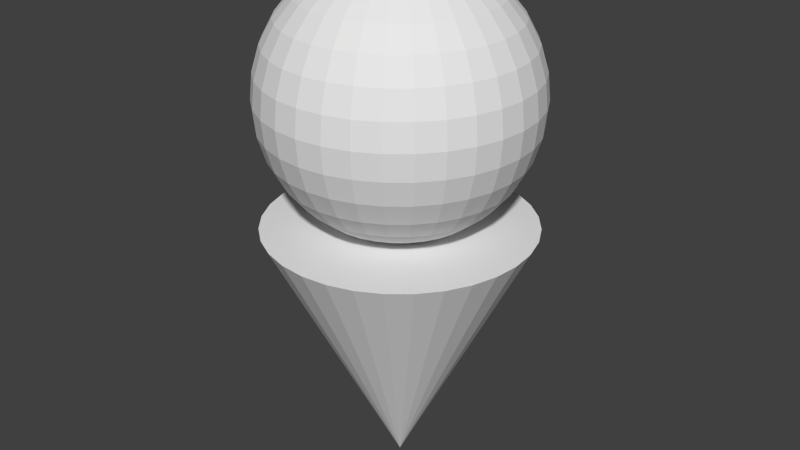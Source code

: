 # Source: Person.blend  (saved by Blender 2.72.0; exported with 4.5.12 LTS)
import bpy
from mathutils import Matrix  # noqa: F401  (used for matrix-valued properties, if any)

bpy.ops.wm.read_factory_settings(use_empty=True)
scene = bpy.context.scene
scene.name = 'Scene'

# ---- collections
col_collection_1 = bpy.data.collections.new('Collection 1'); scene.collection.children.link(col_collection_1)

# ---- world
world_world = bpy.data.worlds.new('World'); scene.world = world_world
world_world.color = (0.05088, 0.05088, 0.05088)
world_world.use_sun_shadow = False
world_world.sun_shadow_jitter_overblur = 0.0
world_world.cycles.sampling_method = 'MANUAL'
world_world.cycles.sample_map_resolution = 256

# ---- meshes
me_sphere_001 = bpy.data.meshes.new('Sphere.001')
me_sphere_001.from_pydata([(-1.046e-07, 1.0, -0.323), (-0.1951, 0.9808, -0.323), (-0.3827, 0.9239, -0.323), (-0.5556, 0.8315, -0.323), (-0.7071, 0.7071, -0.323), (-0.8315, 0.5556, -0.323), (-0.9239, 0.3827, -0.323), (-0.9808, 0.1951, -0.323), (-1.0, -6.26e-08, -0.323), (-1.719e-08, -5.067e-08, -2.323), (-0.9808, -0.1951, -0.323), (-0.9239, -0.3827, -0.323), (-0.8315, -0.5556, -0.323), (-0.7071, -0.7071, -0.323), (-0.5556, -0.8315, -0.323), (-0.3827, -0.9239, -0.323), (-0.1951, -0.9808, -0.323), (4.638e-08, -1.0, -0.323), (0.1951, -0.9808, -0.323), (0.3827, -0.9239, -0.323), (0.5556, -0.8315, -0.323), (0.7071, -0.7071, -0.323), (0.8315, -0.5556, -0.323), (0.9239, -0.3827, -0.323), (0.9808, -0.1951, -0.323), (1.0, 6.527e-07, -0.323), (0.9808, 0.1951, -0.323), (0.9239, 0.3827, -0.323), (0.8315, 0.5556, -0.323), (0.7071, 0.7071, -0.323), (0.5556, 0.8315, -0.323), (0.3827, 0.9239, -0.323), (0.1951, 0.9808, -0.323), (-0.1951, -1.381e-07, 1.618), (-0.3827, -1.381e-07, 1.561), (-0.5556, -1.381e-07, 1.469), (-0.7071, -1.381e-07, 1.344), (-0.8315, -1.381e-07, 1.193), (-0.9239, -1.381e-07, 1.02), (-0.9808, -1.381e-07, 0.8322), (-1.0, -1.381e-07, 0.6371), (-0.9808, -1.381e-07, 0.442), (-0.9239, -1.381e-07, 0.2544), (-0.8315, -1.381e-07, 0.08155), (-0.7071, -1.381e-07, -0.06999), (-0.5556, -1.381e-07, -0.1944), (-0.3827, -1.381e-07, -0.2868), (-0.1951, -1.381e-07, -0.3437), (-0.1913, 0.03806, 1.618), (-0.3753, 0.07466, 1.561), (-0.5449, 0.1084, 1.469), (-0.6935, 0.1379, 1.344), (-0.8155, 0.1622, 1.193), (-0.9061, 0.1802, 1.02), (-0.9619, 0.1913, 0.8322), (-0.9808, 0.1951, 0.6371), (-0.9619, 0.1913, 0.442), (-0.9061, 0.1802, 0.2544), (-0.8155, 0.1622, 0.08155), (-0.6935, 0.1379, -0.06999), (-0.5449, 0.1084, -0.1944), (-0.3753, 0.07466, -0.2868), (-0.1913, 0.03806, -0.3437), (-0.1802, 0.07466, 1.618), (-0.3536, 0.1464, 1.561), (-0.5133, 0.2126, 1.469), (-0.6533, 0.2706, 1.344), (-0.7682, 0.3182, 1.193), (-0.8536, 0.3536, 1.02), (-0.9061, 0.3753, 0.8322), (-0.9239, 0.3827, 0.6371), (-0.9061, 0.3753, 0.442), (-0.8536, 0.3536, 0.2544), (-0.7682, 0.3182, 0.08155), (-0.6533, 0.2706, -0.06999), (-0.5133, 0.2126, -0.1944), (-0.3536, 0.1464, -0.2868), (-0.1802, 0.07466, -0.3437), (-0.1622, 0.1084, 1.618), (-0.3182, 0.2126, 1.561), (-0.4619, 0.3087, 1.469), (-0.5879, 0.3928, 1.344), (-0.6913, 0.4619, 1.193), (-0.7682, 0.5133, 1.02), (-0.8155, 0.5449, 0.8322), (-0.8315, 0.5556, 0.6371), (-0.8155, 0.5449, 0.442), (-0.7682, 0.5133, 0.2544), (-0.6913, 0.4619, 0.08155), (-0.5879, 0.3928, -0.06999), (-0.4619, 0.3087, -0.1944), (-0.3182, 0.2126, -0.2868), (-0.1622, 0.1084, -0.3437), (-0.1379, 0.1379, 1.618), (-0.2706, 0.2706, 1.561), (-0.3928, 0.3928, 1.469), (-0.5, 0.5, 1.344), (-0.5879, 0.5879, 1.193), (-0.6533, 0.6533, 1.02), (-0.6935, 0.6935, 0.8322), (-0.7071, 0.7071, 0.6371), (-0.6935, 0.6935, 0.442), (-0.6533, 0.6533, 0.2544), (-0.5879, 0.5879, 0.08155), (-0.5, 0.5, -0.06999), (-0.3928, 0.3928, -0.1944), (-0.2706, 0.2706, -0.2868), (-0.1379, 0.1379, -0.3437), (-0.1084, 0.1622, 1.618), (-0.2126, 0.3182, 1.561), (-0.3087, 0.4619, 1.469), (-0.3928, 0.5879, 1.344), (-0.4619, 0.6913, 1.193), (-0.5133, 0.7682, 1.02), (-0.5449, 0.8155, 0.8322), (-0.5556, 0.8315, 0.6371), (-0.5449, 0.8155, 0.442), (-0.5133, 0.7682, 0.2544), (-0.4619, 0.6913, 0.08155), (-0.3928, 0.5879, -0.06999), (-0.3087, 0.4619, -0.1944), (-0.2126, 0.3182, -0.2868), (-0.1084, 0.1622, -0.3437), (-0.07466, 0.1802, 1.618), (-0.1464, 0.3536, 1.561), (-0.2126, 0.5133, 1.469), (-0.2706, 0.6533, 1.344), (-0.3182, 0.7682, 1.193), (-0.3536, 0.8536, 1.02), (-0.3753, 0.9061, 0.8322), (-0.3827, 0.9239, 0.6371), (-0.3753, 0.9061, 0.442), (-0.3536, 0.8536, 0.2544), (-0.3182, 0.7682, 0.08155), (-0.2706, 0.6533, -0.06999), (-0.2126, 0.5133, -0.1944), (-0.1464, 0.3536, -0.2868), (-0.07466, 0.1802, -0.3437), (-0.03806, 0.1913, 1.618), (-0.07466, 0.3753, 1.561), (-0.1084, 0.5449, 1.469), (-0.1379, 0.6935, 1.344), (-0.1622, 0.8155, 1.193), (-0.1802, 0.9061, 1.02), (-0.1913, 0.9619, 0.8322), (-0.1951, 0.9808, 0.6371), (-0.1913, 0.9619, 0.442), (-0.1802, 0.9061, 0.2544), (-0.1622, 0.8155, 0.08155), (-0.1379, 0.6935, -0.06999), (-0.1084, 0.5449, -0.1944), (-0.07466, 0.3753, -0.2868), (-0.03806, 0.1913, -0.3437), (2.22e-07, 0.1951, 1.618), (2.146e-07, 0.3827, 1.561), (2.071e-07, 0.5556, 1.469), (2.146e-07, 0.7071, 1.344), (2.295e-07, 0.8315, 1.193), (1.699e-07, 0.9239, 1.02), (2.891e-07, 0.9808, 0.8322), (2.742e-07, 1.0, 0.6371), (2.891e-07, 0.9808, 0.442), (1.252e-07, 0.9239, 0.2544), (2.295e-07, 0.8315, 0.08155), (2.146e-07, 0.7071, -0.06999), (2.369e-07, 0.5556, -0.1944), (1.997e-07, 0.3827, -0.2868), (2.034e-07, 0.1951, -0.3437), (0.03806, 0.1913, 1.618), (0.07466, 0.3753, 1.561), (0.1084, 0.5449, 1.469), (0.1379, 0.6935, 1.344), (0.1622, 0.8155, 1.193), (0.1802, 0.9061, 1.02), (0.1913, 0.9619, 0.8322), (0.1951, 0.9808, 0.6371), (0.1913, 0.9619, 0.442), (0.1802, 0.9061, 0.2544), (0.1622, 0.8155, 0.08155), (0.1379, 0.6935, -0.06999), (0.1084, 0.5449, -0.1944), (0.07466, 0.3753, -0.2868), (0.03806, 0.1913, -0.3437), (0.07466, 0.1802, 1.618), (0.1464, 0.3536, 1.561), (0.2126, 0.5133, 1.469), (0.2706, 0.6533, 1.344), (0.3182, 0.7682, 1.193), (0.3536, 0.8536, 1.02), (0.3753, 0.9061, 0.8322), (0.3827, 0.9239, 0.6371), (0.3753, 0.9061, 0.442), (0.3536, 0.8536, 0.2544), (0.3182, 0.7682, 0.08155), (0.2706, 0.6533, -0.06999), (0.2126, 0.5133, -0.1944), (0.1464, 0.3536, -0.2868), (0.07466, 0.1802, -0.3437), (0.1084, 0.1622, 1.618), (0.2126, 0.3182, 1.561), (0.3087, 0.4619, 1.469), (0.3928, 0.5879, 1.344), (0.4619, 0.6913, 1.193), (0.5133, 0.7682, 1.02), (0.5449, 0.8155, 0.8322), (0.5556, 0.8315, 0.6371), (0.5449, 0.8155, 0.442), (0.5133, 0.7682, 0.2544), (0.4619, 0.6913, 0.08155), (0.3928, 0.5879, -0.06999), (0.3087, 0.4619, -0.1944), (0.2126, 0.3182, -0.2868), (0.1084, 0.1622, -0.3437), (0.138, 0.1379, 1.618), (0.2706, 0.2706, 1.561), (0.3928, 0.3928, 1.469), (0.5, 0.5, 1.344), (0.5879, 0.5879, 1.193), (0.6533, 0.6533, 1.02), (0.6935, 0.6935, 0.8322), (0.7071, 0.7071, 0.6371), (0.6935, 0.6935, 0.442), (0.6533, 0.6533, 0.2544), (0.5879, 0.5879, 0.08155), (0.5, 0.5, -0.06999), (0.3928, 0.3928, -0.1944), (0.2706, 0.2706, -0.2868), (0.1379, 0.1379, -0.3437), (0.1622, 0.1084, 1.618), (0.3182, 0.2126, 1.561), (0.4619, 0.3087, 1.469), (0.5879, 0.3928, 1.344), (0.6913, 0.4619, 1.193), (0.7682, 0.5133, 1.02), (0.8155, 0.5449, 0.8322), (0.8315, 0.5556, 0.6371), (0.8155, 0.5449, 0.442), (0.7682, 0.5133, 0.2544), (0.6913, 0.4619, 0.08155), (0.5879, 0.3928, -0.06999), (0.4619, 0.3087, -0.1944), (0.3182, 0.2126, -0.2868), (0.1622, 0.1084, -0.3437), (0.1802, 0.07466, 1.618), (0.3536, 0.1464, 1.561), (0.5133, 0.2126, 1.469), (0.6533, 0.2706, 1.344), (0.7682, 0.3182, 1.193), (0.8536, 0.3536, 1.02), (0.9061, 0.3753, 0.8322), (0.9239, 0.3827, 0.6371), (0.9061, 0.3753, 0.442), (0.8536, 0.3536, 0.2544), (0.7682, 0.3182, 0.08155), (0.6533, 0.2706, -0.06999), (0.5133, 0.2126, -0.1944), (0.3536, 0.1464, -0.2868), (0.1802, 0.07466, -0.3437), (0.1913, 0.03806, 1.618), (0.3753, 0.07466, 1.561), (0.5449, 0.1084, 1.469), (0.6935, 0.1379, 1.344), (0.8155, 0.1622, 1.193), (0.9061, 0.1802, 1.02), (0.9619, 0.1913, 0.8322), (0.9808, 0.1951, 0.6371), (0.9619, 0.1913, 0.442), (0.9061, 0.1802, 0.2544), (0.8155, 0.1622, 0.08155), (0.6935, 0.1379, -0.06999), (0.5449, 0.1084, -0.1944), (0.3753, 0.07466, -0.2868), (0.1913, 0.03806, -0.3437), (0.1951, -1.453e-07, 1.618), (0.3827, -9.688e-08, 1.561), (0.5556, -1.118e-07, 1.469), (0.7071, -1.639e-07, 1.344), (0.8315, -2.235e-07, 1.193), (0.9239, -7.453e-08, 1.02), (0.9808, -2.235e-07, 0.8322), (1.0, -2.384e-07, 0.6371), (0.9808, -2.235e-07, 0.442), (0.9239, -7.453e-08, 0.2544), (0.8315, -2.235e-07, 0.08155), (0.7071, -1.639e-07, -0.06999), (0.5556, -1.49e-07, -0.1944), (0.3827, -1.341e-07, -0.2868), (0.1951, -1.341e-07, -0.3437), (2.212e-07, -1.381e-07, -0.3629), (0.1913, -0.03806, 1.618), (0.3753, -0.07466, 1.561), (0.5449, -0.1084, 1.469), (0.6935, -0.1379, 1.344), (0.8155, -0.1622, 1.193), (0.9061, -0.1802, 1.02), (0.9619, -0.1913, 0.8322), (0.9808, -0.1951, 0.6371), (0.9619, -0.1913, 0.442), (0.9061, -0.1802, 0.2544), (0.8155, -0.1622, 0.08155), (0.6935, -0.1379, -0.06999), (0.5449, -0.1084, -0.1944), (0.3753, -0.07466, -0.2868), (0.1913, -0.03806, -0.3437), (0.1802, -0.07466, 1.618), (0.3536, -0.1464, 1.561), (0.5133, -0.2126, 1.469), (0.6533, -0.2706, 1.344), (0.7682, -0.3182, 1.193), (0.8536, -0.3536, 1.02), (0.9061, -0.3753, 0.8322), (0.9239, -0.3827, 0.6371), (0.9061, -0.3753, 0.442), (0.8536, -0.3536, 0.2544), (0.7682, -0.3182, 0.08155), (0.6533, -0.2706, -0.06999), (0.5133, -0.2126, -0.1944), (0.3536, -0.1464, -0.2868), (0.1802, -0.07466, -0.3437), (0.1622, -0.1084, 1.618), (0.3182, -0.2126, 1.561), (0.4619, -0.3087, 1.469), (0.5879, -0.3928, 1.344), (0.6913, -0.4619, 1.193), (0.7682, -0.5133, 1.02), (0.8155, -0.5449, 0.8322), (0.8315, -0.5556, 0.6371), (0.8155, -0.5449, 0.442), (0.7682, -0.5133, 0.2544), (0.6913, -0.4619, 0.08155), (0.5879, -0.3928, -0.06999), (0.4619, -0.3087, -0.1944), (0.3182, -0.2126, -0.2868), (0.1622, -0.1084, -0.3437), (0.138, -0.1379, 1.618), (0.2706, -0.2706, 1.561), (0.3928, -0.3928, 1.469), (0.5, -0.5, 1.344), (0.5879, -0.5879, 1.193), (0.6533, -0.6533, 1.02), (0.6935, -0.6935, 0.8322), (0.7071, -0.7071, 0.6371), (0.6935, -0.6935, 0.442), (0.6533, -0.6533, 0.2544), (0.5879, -0.5879, 0.08155), (0.5, -0.5, -0.06999), (0.3928, -0.3928, -0.1944), (0.2706, -0.2706, -0.2868), (0.1379, -0.1379, -0.3437), (0.1084, -0.1622, 1.618), (0.2126, -0.3182, 1.561), (0.3087, -0.4619, 1.469), (0.3928, -0.5879, 1.344), (0.4619, -0.6913, 1.193), (0.5133, -0.7682, 1.02), (0.5449, -0.8155, 0.8322), (0.5556, -0.8315, 0.6371), (0.5449, -0.8155, 0.442), (0.5133, -0.7682, 0.2544), (0.4619, -0.6913, 0.08155), (0.3928, -0.5879, -0.06999), (0.3087, -0.4619, -0.1944), (0.2126, -0.3182, -0.2868), (0.1084, -0.1622, -0.3437), (0.07466, -0.1802, 1.618), (0.1464, -0.3536, 1.561), (0.2126, -0.5133, 1.469), (0.2706, -0.6533, 1.344), (0.3182, -0.7682, 1.193), (0.3536, -0.8536, 1.02), (0.3753, -0.9061, 0.8322), (0.3827, -0.9239, 0.6371), (0.3753, -0.9061, 0.442), (0.3536, -0.8536, 0.2544), (0.3182, -0.7682, 0.08155), (0.2706, -0.6533, -0.06999), (0.2126, -0.5133, -0.1944), (0.1464, -0.3536, -0.2868), (0.07466, -0.1802, -0.3437), (0.03806, -0.1913, 1.618), (0.07466, -0.3753, 1.561), (0.1084, -0.5449, 1.469), (0.1379, -0.6935, 1.344), (0.1622, -0.8155, 1.193), (0.1802, -0.9061, 1.02), (0.1913, -0.9619, 0.8322), (0.1951, -0.9808, 0.6371), (0.1913, -0.9619, 0.442), (0.1802, -0.9061, 0.2544), (0.1622, -0.8155, 0.08155), (0.1379, -0.6935, -0.06999), (0.1084, -0.5449, -0.1944), (0.07466, -0.3753, -0.2868), (0.03806, -0.1913, -0.3437), (2.071e-07, -0.1951, 1.618), (1.773e-07, -0.3827, 1.561), (1.773e-07, -0.5556, 1.469), (8.046e-08, -0.7071, 1.344), (3.576e-08, -0.8315, 1.193), (2.146e-07, -0.9239, 1.02), (-8.948e-09, -0.9808, 0.8322), (3.576e-08, -1.0, 0.6371), (-8.948e-09, -0.9808, 0.442), (2.146e-07, -0.9239, 0.2544), (3.576e-08, -0.8315, 0.08155), (8.046e-08, -0.7071, -0.06999), (1.55e-07, -0.5556, -0.1944), (1.475e-07, -0.3827, -0.2868), (2.108e-07, -0.1951, -0.3437), (-0.03806, -0.1913, 1.618), (-0.07466, -0.3753, 1.561), (-0.1084, -0.5449, 1.469), (-0.1379, -0.6935, 1.344), (-0.1622, -0.8155, 1.193), (-0.1802, -0.9061, 1.02), (-0.1913, -0.9619, 0.8322), (-0.1951, -0.9808, 0.6371), (-0.1913, -0.9619, 0.442), (-0.1802, -0.9061, 0.2544), (-0.1622, -0.8155, 0.08155), (-0.1379, -0.6935, -0.06999), (-0.1084, -0.5449, -0.1944), (-0.07466, -0.3753, -0.2868), (-0.03806, -0.1913, -0.3437), (-0.07466, -0.1802, 1.618), (-0.1464, -0.3536, 1.561), (-0.2126, -0.5133, 1.469), (-0.2706, -0.6533, 1.344), (-0.3182, -0.7682, 1.193), (-0.3536, -0.8536, 1.02), (-0.3753, -0.9061, 0.8322), (-0.3827, -0.9239, 0.6371), (-0.3753, -0.9061, 0.442), (-0.3536, -0.8536, 0.2544), (-0.3182, -0.7682, 0.08155), (-0.2706, -0.6533, -0.06999), (-0.2126, -0.5133, -0.1944), (-0.1464, -0.3536, -0.2868), (-0.07466, -0.1802, -0.3437), (-0.1084, -0.1622, 1.618), (-0.2126, -0.3182, 1.561), (-0.3087, -0.4619, 1.469), (-0.3928, -0.5879, 1.344), (-0.4619, -0.6913, 1.193), (-0.5133, -0.7682, 1.02), (-0.5449, -0.8155, 0.8322), (-0.5556, -0.8315, 0.6371), (-0.5449, -0.8155, 0.442), (-0.5133, -0.7682, 0.2544), (-0.4619, -0.6913, 0.08155), (-0.3928, -0.5879, -0.06999), (-0.3087, -0.4619, -0.1944), (-0.2126, -0.3182, -0.2868), (-0.1084, -0.1622, -0.3437), (-0.1379, -0.1379, 1.618), (-0.2706, -0.2706, 1.561), (-0.3928, -0.3928, 1.469), (-0.5, -0.5, 1.344), (-0.5879, -0.5879, 1.193), (-0.6533, -0.6533, 1.02), (-0.6935, -0.6935, 0.8322), (-0.7071, -0.7071, 0.6371), (-0.6935, -0.6935, 0.442), (-0.6533, -0.6533, 0.2544), (-0.5879, -0.5879, 0.08155), (-0.5, -0.5, -0.06999), (-0.3928, -0.3928, -0.1944), (-0.2706, -0.2706, -0.2868), (-0.1379, -0.1379, -0.3437), (-0.1622, -0.1084, 1.618), (-0.3182, -0.2126, 1.561), (-0.4619, -0.3087, 1.469), (-0.5879, -0.3928, 1.344), (-0.6913, -0.4619, 1.193), (-0.7682, -0.5133, 1.02), (-0.8155, -0.5449, 0.8322), (-0.8315, -0.5556, 0.6371), (-0.8155, -0.5449, 0.442), (-0.7682, -0.5133, 0.2544), (-0.6913, -0.4619, 0.08155), (-0.5879, -0.3928, -0.06999), (-0.4619, -0.3087, -0.1944), (-0.3182, -0.2126, -0.2868), (-0.1622, -0.1084, -0.3437), (-7.981e-08, -2.628e-07, 1.637), (-0.1802, -0.07466, 1.618), (-0.3536, -0.1464, 1.561), (-0.5133, -0.2126, 1.469), (-0.6533, -0.2706, 1.344), (-0.7682, -0.3182, 1.193), (-0.8536, -0.3536, 1.02), (-0.9061, -0.3753, 0.8322), (-0.9239, -0.3827, 0.6371), (-0.9061, -0.3753, 0.442), (-0.8536, -0.3536, 0.2544), (-0.7682, -0.3182, 0.08155), (-0.6533, -0.2706, -0.06999), (-0.5133, -0.2126, -0.1944), (-0.3536, -0.1464, -0.2868), (-0.1802, -0.07466, -0.3437), (-0.1913, -0.03806, 1.618), (-0.3753, -0.07466, 1.561), (-0.5449, -0.1084, 1.469), (-0.6935, -0.1379, 1.344), (-0.8155, -0.1622, 1.193), (-0.9061, -0.1802, 1.02), (-0.9619, -0.1913, 0.8322), (-0.9808, -0.1951, 0.6371), (-0.9619, -0.1913, 0.442), (-0.9061, -0.1802, 0.2544), (-0.8155, -0.1622, 0.08155), (-0.6935, -0.1379, -0.06999), (-0.5449, -0.1084, -0.1944), (-0.3753, -0.07466, -0.2868), (-0.1913, -0.03806, -0.3437)], [], [(31, 9, 32), (0, 9, 1), (30, 9, 31), (29, 9, 30), (28, 9, 29), (27, 9, 28), (26, 9, 27), (25, 9, 26), (24, 9, 25), (23, 9, 24), (22, 9, 23), (21, 9, 22), (20, 9, 21), (19, 9, 20), (18, 9, 19), (17, 9, 18), (16, 9, 17), (15, 9, 16), (14, 9, 15), (13, 9, 14), (12, 9, 13), (11, 9, 12), (10, 9, 11), (8, 9, 10), (7, 9, 8), (6, 9, 7), (5, 9, 6), (4, 9, 5), (3, 9, 4), (2, 9, 3), (32, 9, 0), (1, 9, 2), (0, 1, 2, 3, 4, 5, 6, 7, 8, 10, 11, 12, 13, 14, 15, 16, 17, 18, 19, 20, 21, 22, 23, 24, 25, 26, 27, 28, 29, 30, 31, 32), (38, 37, 52, 53), (36, 35, 50, 51), (47, 46, 61, 62), (34, 33, 48, 49), (45, 44, 59, 60), (43, 42, 57, 58), (41, 40, 55, 56), (39, 38, 53, 54), (37, 36, 51, 52), (35, 34, 49, 50), (46, 45, 60, 61), (44, 43, 58, 59), (42, 41, 56, 57), (40, 39, 54, 55), (59, 58, 73, 74), (57, 56, 71, 72), (55, 54, 69, 70), (53, 52, 67, 68), (51, 50, 65, 66), (62, 61, 76, 77), (49, 48, 63, 64), (60, 59, 74, 75), (58, 57, 72, 73), (56, 55, 70, 71), (54, 53, 68, 69), (52, 51, 66, 67), (50, 49, 64, 65), (61, 60, 75, 76), (74, 73, 88, 89), (72, 71, 86, 87), (70, 69, 84, 85), (68, 67, 82, 83), (66, 65, 80, 81), (77, 76, 91, 92), (64, 63, 78, 79), (75, 74, 89, 90), (73, 72, 87, 88), (71, 70, 85, 86), (69, 68, 83, 84), (67, 66, 81, 82), (65, 64, 79, 80), (76, 75, 90, 91), (89, 88, 103, 104), (87, 86, 101, 102), (85, 84, 99, 100), (83, 82, 97, 98), (81, 80, 95, 96), (92, 91, 106, 107), (79, 78, 93, 94), (90, 89, 104, 105), (88, 87, 102, 103), (86, 85, 100, 101), (84, 83, 98, 99), (82, 81, 96, 97), (80, 79, 94, 95), (91, 90, 105, 106), (104, 103, 118, 119), (102, 101, 116, 117), (100, 99, 114, 115), (98, 97, 112, 113), (96, 95, 110, 111), (107, 106, 121, 122), (94, 93, 108, 109), (105, 104, 119, 120), (103, 102, 117, 118), (101, 100, 115, 116), (99, 98, 113, 114), (97, 96, 111, 112), (95, 94, 109, 110), (106, 105, 120, 121), (119, 118, 133, 134), (117, 116, 131, 132), (115, 114, 129, 130), (113, 112, 127, 128), (111, 110, 125, 126), (122, 121, 136, 137), (109, 108, 123, 124), (120, 119, 134, 135), (118, 117, 132, 133), (116, 115, 130, 131), (114, 113, 128, 129), (112, 111, 126, 127), (110, 109, 124, 125), (121, 120, 135, 136), (134, 133, 148, 149), (132, 131, 146, 147), (130, 129, 144, 145), (128, 127, 142, 143), (126, 125, 140, 141), (137, 136, 151, 152), (124, 123, 138, 139), (135, 134, 149, 150), (133, 132, 147, 148), (131, 130, 145, 146), (129, 128, 143, 144), (127, 126, 141, 142), (125, 124, 139, 140), (136, 135, 150, 151), (149, 148, 163, 164), (147, 146, 161, 162), (145, 144, 159, 160), (143, 142, 157, 158), (141, 140, 155, 156), (152, 151, 166, 167), (139, 138, 153, 154), (150, 149, 164, 165), (148, 147, 162, 163), (146, 145, 160, 161), (144, 143, 158, 159), (142, 141, 156, 157), (140, 139, 154, 155), (151, 150, 165, 166), (164, 163, 178, 179), (162, 161, 176, 177), (160, 159, 174, 175), (158, 157, 172, 173), (156, 155, 170, 171), (167, 166, 181, 182), (154, 153, 168, 169), (165, 164, 179, 180), (163, 162, 177, 178), (161, 160, 175, 176), (159, 158, 173, 174), (157, 156, 171, 172), (155, 154, 169, 170), (166, 165, 180, 181), (179, 178, 193, 194), (177, 176, 191, 192), (175, 174, 189, 190), (173, 172, 187, 188), (171, 170, 185, 186), (182, 181, 196, 197), (169, 168, 183, 184), (180, 179, 194, 195), (178, 177, 192, 193), (176, 175, 190, 191), (174, 173, 188, 189), (172, 171, 186, 187), (170, 169, 184, 185), (181, 180, 195, 196), (194, 193, 208, 209), (192, 191, 206, 207), (190, 189, 204, 205), (188, 187, 202, 203), (186, 185, 200, 201), (197, 196, 211, 212), (184, 183, 198, 199), (195, 194, 209, 210), (193, 192, 207, 208), (191, 190, 205, 206), (189, 188, 203, 204), (187, 186, 201, 202), (185, 184, 199, 200), (196, 195, 210, 211), (209, 208, 223, 224), (207, 206, 221, 222), (205, 204, 219, 220), (203, 202, 217, 218), (201, 200, 215, 216), (212, 211, 226, 227), (199, 198, 213, 214), (210, 209, 224, 225), (208, 207, 222, 223), (206, 205, 220, 221), (204, 203, 218, 219), (202, 201, 216, 217), (200, 199, 214, 215), (211, 210, 225, 226), (224, 223, 238, 239), (222, 221, 236, 237), (220, 219, 234, 235), (218, 217, 232, 233), (216, 215, 230, 231), (227, 226, 241, 242), (214, 213, 228, 229), (225, 224, 239, 240), (223, 222, 237, 238), (221, 220, 235, 236), (219, 218, 233, 234), (217, 216, 231, 232), (215, 214, 229, 230), (226, 225, 240, 241), (239, 238, 253, 254), (237, 236, 251, 252), (235, 234, 249, 250), (233, 232, 247, 248), (231, 230, 245, 246), (242, 241, 256, 257), (229, 228, 243, 244), (240, 239, 254, 255), (238, 237, 252, 253), (236, 235, 250, 251), (234, 233, 248, 249), (232, 231, 246, 247), (230, 229, 244, 245), (241, 240, 255, 256), (254, 253, 268, 269), (252, 251, 266, 267), (250, 249, 264, 265), (248, 247, 262, 263), (246, 245, 260, 261), (257, 256, 271, 272), (244, 243, 258, 259), (255, 254, 269, 270), (253, 252, 267, 268), (251, 250, 265, 266), (249, 248, 263, 264), (247, 246, 261, 262), (245, 244, 259, 260), (256, 255, 270, 271), (269, 268, 283, 284), (267, 266, 281, 282), (265, 264, 279, 280), (263, 262, 277, 278), (261, 260, 275, 276), (272, 271, 286, 287), (259, 258, 273, 274), (270, 269, 284, 285), (268, 267, 282, 283), (266, 265, 280, 281), (264, 263, 278, 279), (262, 261, 276, 277), (260, 259, 274, 275), (271, 270, 285, 286), (284, 283, 299, 300), (282, 281, 297, 298), (280, 279, 295, 296), (278, 277, 293, 294), (276, 275, 291, 292), (287, 286, 302, 303), (274, 273, 289, 290), (285, 284, 300, 301), (283, 282, 298, 299), (281, 280, 296, 297), (279, 278, 294, 295), (277, 276, 292, 293), (275, 274, 290, 291), (286, 285, 301, 302), (300, 299, 314, 315), (298, 297, 312, 313), (296, 295, 310, 311), (294, 293, 308, 309), (292, 291, 306, 307), (303, 302, 317, 318), (290, 289, 304, 305), (301, 300, 315, 316), (299, 298, 313, 314), (297, 296, 311, 312), (295, 294, 309, 310), (293, 292, 307, 308), (291, 290, 305, 306), (302, 301, 316, 317), (315, 314, 329, 330), (313, 312, 327, 328), (311, 310, 325, 326), (309, 308, 323, 324), (307, 306, 321, 322), (318, 317, 332, 333), (305, 304, 319, 320), (316, 315, 330, 331), (314, 313, 328, 329), (312, 311, 326, 327), (310, 309, 324, 325), (308, 307, 322, 323), (306, 305, 320, 321), (317, 316, 331, 332), (330, 329, 344, 345), (328, 327, 342, 343), (326, 325, 340, 341), (324, 323, 338, 339), (322, 321, 336, 337), (333, 332, 347, 348), (320, 319, 334, 335), (331, 330, 345, 346), (329, 328, 343, 344), (327, 326, 341, 342), (325, 324, 339, 340), (323, 322, 337, 338), (321, 320, 335, 336), (332, 331, 346, 347), (345, 344, 359, 360), (343, 342, 357, 358), (341, 340, 355, 356), (339, 338, 353, 354), (337, 336, 351, 352), (348, 347, 362, 363), (335, 334, 349, 350), (346, 345, 360, 361), (344, 343, 358, 359), (342, 341, 356, 357), (340, 339, 354, 355), (338, 337, 352, 353), (336, 335, 350, 351), (347, 346, 361, 362), (360, 359, 374, 375), (358, 357, 372, 373), (356, 355, 370, 371), (354, 353, 368, 369), (352, 351, 366, 367), (363, 362, 377, 378), (350, 349, 364, 365), (361, 360, 375, 376), (359, 358, 373, 374), (357, 356, 371, 372), (355, 354, 369, 370), (353, 352, 367, 368), (351, 350, 365, 366), (362, 361, 376, 377), (375, 374, 389, 390), (373, 372, 387, 388), (371, 370, 385, 386), (369, 368, 383, 384), (367, 366, 381, 382), (378, 377, 392, 393), (365, 364, 379, 380), (376, 375, 390, 391), (374, 373, 388, 389), (372, 371, 386, 387), (370, 369, 384, 385), (368, 367, 382, 383), (366, 365, 380, 381), (377, 376, 391, 392), (390, 389, 404, 405), (388, 387, 402, 403), (386, 385, 400, 401), (384, 383, 398, 399), (382, 381, 396, 397), (393, 392, 407, 408), (380, 379, 394, 395), (391, 390, 405, 406), (389, 388, 403, 404), (387, 386, 401, 402), (385, 384, 399, 400), (383, 382, 397, 398), (381, 380, 395, 396), (392, 391, 406, 407), (405, 404, 419, 420), (403, 402, 417, 418), (401, 400, 415, 416), (399, 398, 413, 414), (397, 396, 411, 412), (408, 407, 422, 423), (395, 394, 409, 410), (406, 405, 420, 421), (404, 403, 418, 419), (402, 401, 416, 417), (400, 399, 414, 415), (398, 397, 412, 413), (396, 395, 410, 411), (407, 406, 421, 422), (420, 419, 434, 435), (418, 417, 432, 433), (416, 415, 430, 431), (414, 413, 428, 429), (412, 411, 426, 427), (423, 422, 437, 438), (410, 409, 424, 425), (421, 420, 435, 436), (419, 418, 433, 434), (417, 416, 431, 432), (415, 414, 429, 430), (413, 412, 427, 428), (411, 410, 425, 426), (422, 421, 436, 437), (435, 434, 449, 450), (433, 432, 447, 448), (431, 430, 445, 446), (429, 428, 443, 444), (427, 426, 441, 442), (438, 437, 452, 453), (425, 424, 439, 440), (436, 435, 450, 451), (434, 433, 448, 449), (432, 431, 446, 447), (430, 429, 444, 445), (428, 427, 442, 443), (426, 425, 440, 441), (437, 436, 451, 452), (450, 449, 464, 465), (448, 447, 462, 463), (446, 445, 460, 461), (444, 443, 458, 459), (442, 441, 456, 457), (453, 452, 467, 468), (440, 439, 454, 455), (451, 450, 465, 466), (449, 448, 463, 464), (447, 446, 461, 462), (445, 444, 459, 460), (443, 442, 457, 458), (441, 440, 455, 456), (452, 451, 466, 467), (465, 464, 479, 480), (463, 462, 477, 478), (461, 460, 475, 476), (459, 458, 473, 474), (457, 456, 471, 472), (468, 467, 482, 483), (455, 454, 469, 470), (466, 465, 480, 481), (464, 463, 478, 479), (462, 461, 476, 477), (460, 459, 474, 475), (458, 457, 472, 473), (456, 455, 470, 471), (467, 466, 481, 482), (480, 479, 495, 496), (478, 477, 493, 494), (476, 475, 491, 492), (474, 473, 489, 490), (472, 471, 487, 488), (483, 482, 498, 499), (470, 469, 485, 486), (481, 480, 496, 497), (479, 478, 494, 495), (477, 476, 492, 493), (475, 474, 490, 491), (473, 472, 488, 489), (471, 470, 486, 487), (482, 481, 497, 498), (496, 495, 510, 511), (494, 493, 508, 509), (492, 491, 506, 507), (490, 489, 504, 505), (488, 487, 502, 503), (499, 498, 513, 514), (486, 485, 500, 501), (497, 496, 511, 512), (495, 494, 509, 510), (493, 492, 507, 508), (491, 490, 505, 506), (489, 488, 503, 504), (487, 486, 501, 502), (498, 497, 512, 513), (288, 47, 62), (33, 484, 48), (48, 484, 63), (288, 62, 77), (63, 484, 78), (288, 77, 92), (78, 484, 93), (288, 92, 107), (93, 484, 108), (288, 107, 122), (108, 484, 123), (288, 122, 137), (123, 484, 138), (288, 137, 152), (138, 484, 153), (288, 152, 167), (153, 484, 168), (288, 167, 182), (168, 484, 183), (288, 182, 197), (183, 484, 198), (288, 197, 212), (198, 484, 213), (288, 212, 227), (213, 484, 228), (288, 227, 242), (228, 484, 243), (288, 242, 257), (243, 484, 258), (288, 257, 272), (258, 484, 273), (288, 272, 287), (273, 484, 289), (288, 287, 303), (289, 484, 304), (288, 303, 318), (304, 484, 319), (288, 318, 333), (319, 484, 334), (288, 333, 348), (334, 484, 349), (288, 348, 363), (349, 484, 364), (288, 363, 378), (364, 484, 379), (288, 378, 393), (379, 484, 394), (288, 393, 408), (394, 484, 409), (288, 408, 423), (409, 484, 424), (288, 423, 438), (424, 484, 439), (288, 438, 453), (439, 484, 454), (288, 453, 468), (454, 484, 469), (288, 468, 483), (469, 484, 485), (288, 483, 499), (485, 484, 500), (288, 499, 514), (500, 484, 33), (511, 510, 43, 44), (509, 508, 41, 42), (507, 506, 39, 40), (505, 504, 37, 38), (503, 502, 35, 36), (514, 513, 46, 47), (501, 500, 33, 34), (512, 511, 44, 45), (510, 509, 42, 43), (508, 507, 40, 41), (506, 505, 38, 39), (504, 503, 36, 37), (288, 514, 47), (502, 501, 34, 35), (513, 512, 45, 46)])
me_sphere_001.use_remesh_preserve_volume = False
me_sphere_001.use_remesh_preserve_attributes = False
me_sphere_001.use_mirror_vertex_groups = False
me_sphere_001.update()

# ---- objects
ob_sphere = bpy.data.objects.new('Sphere', me_sphere_001)

# ---- transforms, parenting, visibility, modifiers, constraints
ob_sphere.location = (1.046e-07, 1.381e-07, 2.373)
ob_sphere.lineart.crease_threshold = 0.0

# ---- collection membership
col_collection_1.objects.link(ob_sphere)

# ---- scene / render settings (as saved in the file)
scene.frame_start = 1; scene.frame_end = 250; scene.frame_set(1)
scene.render.engine = 'BLENDER_EEVEE_NEXT'
scene.render.resolution_percentage = 50
scene.render.dither_intensity = 0.0
scene.cycles.use_denoising = False
scene.cycles.samples = 10
scene.cycles.sampling_pattern = 'TABULATED_SOBOL'
scene.cycles.light_sampling_threshold = 0.0
scene.cycles.use_adaptive_sampling = False
scene.cycles.use_light_tree = False
scene.cycles.blur_glossy = 0.0
scene.cycles.pixel_filter_type = 'GAUSSIAN'
scene.cycles.sample_clamp_indirect = 0.0
scene.view_settings.view_transform = 'Standard'
bpy.context.view_layer.update()

# ---- added for rendering (the .blend has no active camera and no usable light): camera, sun
cam_auto = bpy.data.cameras.new('AutoCamera')
cam_auto.lens = 50.0
cam_auto.sensor_width = 36.0
cam_auto.clip_end = 1000.0
ob_auto_camera = bpy.data.objects.new('AutoCamera', cam_auto)
scene.collection.objects.link(ob_auto_camera)
ob_auto_camera.location = (4.50255, -5.40306, 5.63259)
ob_auto_camera.rotation_euler = (1.09748, -7.21219e-08, 0.694738)
scene.camera = ob_auto_camera
light_auto_sun = bpy.data.lights.new('AutoSun', 'SUN')
light_auto_sun.energy = 3.0
light_auto_sun.angle = 0.0523599
ob_auto_sun = bpy.data.objects.new('AutoSun', light_auto_sun)
scene.collection.objects.link(ob_auto_sun)
ob_auto_sun.rotation_euler = (0.872665, 0.174533, 0.523599)
bpy.context.view_layer.update()
